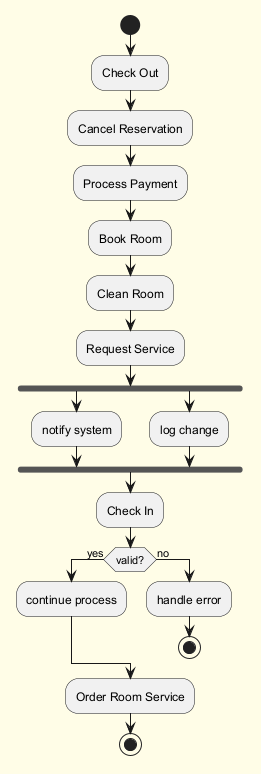

The diagram above was rendered by PlantUML. Its source (embedded in the PNG):
@startuml
skinparam backgroundColor #FFFDE7
skinparam classBackgroundColor #FFF9C4
skinparam classBorderColor #F57F17
start
:Check Out;
:Cancel Reservation;
:Process Payment;
:Book Room;
:Clean Room;
:Request Service;
fork
:notify system;
fork again
:log change;
end fork
:Check In;
if (valid?) then (yes)
:continue process;
else (no)
:handle error;
stop
endif
:Order Room Service;
stop
@enduml